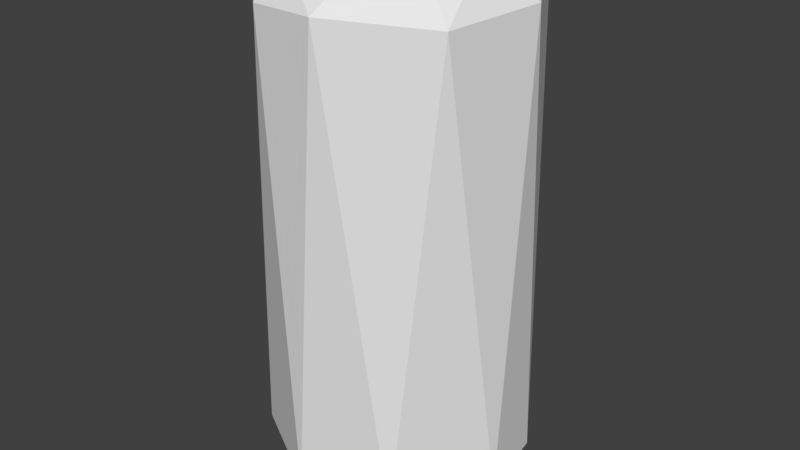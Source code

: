 # Source: SodaCan.blend  (saved by Blender 2.79.0; exported with 4.5.12 LTS)
import bpy
from mathutils import Matrix  # noqa: F401  (used for matrix-valued properties, if any)

bpy.ops.wm.read_factory_settings(use_empty=True)
scene = bpy.context.scene
scene.name = 'Scene'

# ---- collections
col_collection_1 = bpy.data.collections.new('Collection 1'); scene.collection.children.link(col_collection_1)

# ---- world
world_world = bpy.data.worlds.new('World'); scene.world = world_world
world_world.color = (0.05088, 0.05088, 0.05088)
world_world.use_sun_shadow = False
world_world.sun_shadow_jitter_overblur = 0.0
world_world.cycles.sampling_method = 'MANUAL'

# ---- meshes
me_cylinder = bpy.data.meshes.new('Cylinder')
me_cylinder.from_pydata([(0.0, 1.0, -1.75), (0.0, 1.0, 1.75), (0.1951, 0.9808, -1.75), (0.1951, 0.9808, 1.75), (0.3827, 0.9239, -1.75), (0.3827, 0.9239, 1.75), (0.5556, 0.8315, -1.75), (0.5556, 0.8315, 1.75), (0.7071, 0.7071, -1.75), (0.7071, 0.7071, 1.75), (0.8315, 0.5556, -1.75), (0.8315, 0.5556, 1.75), (0.9239, 0.3827, -1.75), (0.9239, 0.3827, 1.75), (0.9808, 0.1951, -1.75), (0.9808, 0.1951, 1.75), (1.0, 7.55e-08, -1.75), (1.0, 7.55e-08, 1.75), (0.9808, -0.1951, -1.75), (0.9808, -0.1951, 1.75), (0.9239, -0.3827, -1.75), (0.9239, -0.3827, 1.75), (0.8315, -0.5556, -1.75), (0.8315, -0.5556, 1.75), (0.7071, -0.7071, -1.75), (0.7071, -0.7071, 1.75), (0.5556, -0.8315, -1.75), (0.5556, -0.8315, 1.75), (0.3827, -0.9239, -1.75), (0.3827, -0.9239, 1.75), (0.1951, -0.9808, -1.75), (0.1951, -0.9808, 1.75), (-3.258e-07, -1.0, -1.75), (-3.258e-07, -1.0, 1.75), (-0.1951, -0.9808, -1.75), (-0.1951, -0.9808, 1.75), (-0.3827, -0.9239, -1.75), (-0.3827, -0.9239, 1.75), (-0.5556, -0.8315, -1.75), (-0.5556, -0.8315, 1.75), (-0.7071, -0.7071, -1.75), (-0.7071, -0.7071, 1.75), (-0.8315, -0.5556, -1.75), (-0.8315, -0.5556, 1.75), (-0.9239, -0.3827, -1.75), (-0.9239, -0.3827, 1.75), (-0.9808, -0.1951, -1.75), (-0.9808, -0.1951, 1.75), (-1.0, 9.656e-07, -1.75), (-1.0, 9.656e-07, 1.75), (-0.9808, 0.1951, -1.75), (-0.9808, 0.1951, 1.75), (-0.9239, 0.3827, -1.75), (-0.9239, 0.3827, 1.75), (-0.8315, 0.5556, -1.75), (-0.8315, 0.5556, 1.75), (-0.7071, 0.7071, -1.75), (-0.7071, 0.7071, 1.75), (-0.5556, 0.8315, -1.75), (-0.5556, 0.8315, 1.75), (-0.3827, 0.9239, -1.75), (-0.3827, 0.9239, 1.75), (-0.1951, 0.9808, -1.75), (-0.1951, 0.9808, 1.75), (1.036e-08, 0.8065, -1.981), (0.1573, 0.791, -1.981), (0.1573, 0.791, 1.981), (1.036e-08, 0.8065, 1.981), (0.3086, 0.7451, -1.981), (0.3086, 0.7451, 1.981), (0.4481, 0.6706, -1.981), (0.4481, 0.6706, 1.981), (0.5703, 0.5703, -1.981), (0.5703, 0.5703, 1.981), (0.6706, 0.4481, -1.981), (0.6706, 0.4481, 1.981), (0.7451, 0.3086, -1.981), (0.7451, 0.3086, 1.981), (0.791, 0.1573, -1.981), (0.791, 0.1573, 1.981), (0.8065, 1.225e-07, -1.981), (0.8065, 1.225e-07, 1.981), (0.791, -0.1573, -1.981), (0.791, -0.1573, 1.981), (0.7451, -0.3086, -1.981), (0.7451, -0.3086, 1.981), (0.6706, -0.4481, -1.981), (0.6706, -0.4481, 1.981), (0.5703, -0.5703, -1.981), (0.5703, -0.5703, 1.981), (0.4481, -0.6706, -1.981), (0.4481, -0.6706, 1.981), (0.3086, -0.7451, -1.981), (0.3086, -0.7451, 1.981), (0.1573, -0.791, -1.981), (0.1573, -0.791, 1.981), (-2.524e-07, -0.8065, -1.981), (-2.524e-07, -0.8065, 1.981), (-0.1573, -0.791, -1.981), (-0.1573, -0.791, 1.981), (-0.3086, -0.7451, -1.981), (-0.3086, -0.7451, 1.981), (-0.4481, -0.6706, -1.981), (-0.4481, -0.6706, 1.981), (-0.5703, -0.5703, -1.981), (-0.5703, -0.5703, 1.981), (-0.6706, -0.4481, -1.981), (-0.6706, -0.4481, 1.981), (-0.7451, -0.3086, -1.981), (-0.7451, -0.3086, 1.981), (-0.791, -0.1573, -1.981), (-0.791, -0.1573, 1.981), (-0.8065, 8.404e-07, -1.981), (-0.8065, 8.404e-07, 1.981), (-0.791, 0.1573, -1.981), (-0.791, 0.1573, 1.981), (-0.7451, 0.3086, -1.981), (-0.7451, 0.3086, 1.981), (-0.6706, 0.4481, -1.981), (-0.6706, 0.4481, 1.981), (-0.5703, 0.5703, -1.981), (-0.5703, 0.5703, 1.981), (-0.448, 0.6706, -1.981), (-0.448, 0.6706, 1.981), (-0.3086, 0.7451, -1.981), (-0.3086, 0.7451, 1.981), (-0.1573, 0.791, -1.981), (-0.1573, 0.791, 1.981), (0.9015, -0.1793, 1.866), (0.8492, -0.3518, 1.866), (-0.3518, -0.8492, 1.866), (-0.5107, -0.7643, 1.866), (-0.7643, 0.5107, 1.866), (-0.65, 0.65, 1.866), (0.1793, 0.9015, 1.866), (0.3518, 0.8492, 1.866), (0.7643, -0.5107, 1.866), (-0.65, -0.65, 1.866), (-0.5107, 0.7643, 1.866), (0.5107, 0.7643, 1.866), (0.65, -0.65, 1.866), (-0.7643, -0.5107, 1.866), (-0.3518, 0.8492, 1.866), (0.65, 0.65, 1.866), (0.5107, -0.7643, 1.866), (-0.8492, -0.3518, 1.866), (-0.1793, 0.9015, 1.866), (0.7643, 0.5107, 1.866), (0.3518, -0.8492, 1.866), (-0.9015, -0.1793, 1.866), (3.783e-09, 0.9192, 1.866), (0.8492, 0.3518, 1.866), (0.1793, -0.9015, 1.866), (-0.9192, 9.134e-07, 1.866), (0.9015, 0.1793, 1.866), (-2.957e-07, -0.9192, 1.866), (-0.9015, 0.1793, 1.866), (0.9192, 9.521e-08, 1.866), (-0.1793, -0.9015, 1.866), (-0.8492, 0.3518, 1.866), (-0.65, 0.65, -1.866), (-0.7643, 0.5107, -1.866), (0.3518, 0.8492, -1.866), (0.1793, 0.9015, -1.866), (0.7643, -0.5107, -1.866), (0.8492, -0.3518, -1.866), (-0.65, -0.65, -1.866), (-0.5107, -0.7643, -1.866), (-0.5107, 0.7643, -1.866), (0.5107, 0.7643, -1.866), (0.65, -0.65, -1.866), (-0.7643, -0.5107, -1.866), (-0.3518, 0.8492, -1.866), (0.65, 0.65, -1.866), (0.5107, -0.7643, -1.866), (-0.8492, -0.3518, -1.866), (-0.1793, 0.9015, -1.866), (0.7643, 0.5107, -1.866), (0.3518, -0.8492, -1.866), (-0.9015, -0.1793, -1.866), (3.783e-09, 0.9192, -1.866), (0.8492, 0.3518, -1.866), (0.1793, -0.9015, -1.866), (-0.9192, 9.134e-07, -1.866), (0.9015, 0.1793, -1.866), (-2.957e-07, -0.9192, -1.866), (-0.9015, 0.1793, -1.866), (0.9192, 9.521e-08, -1.866), (-0.1793, -0.9015, -1.866), (-0.8492, 0.3518, -1.866), (0.9015, -0.1793, -1.866), (-0.3518, -0.8492, -1.866), (1.036e-08, 0.8065, -2.043), (0.1573, 0.791, -2.043), (0.1573, 0.791, 2.032), (1.036e-08, 0.8065, 2.032), (0.3086, 0.7451, -2.043), (0.3086, 0.7451, 2.032), (0.4481, 0.6706, -2.043), (0.4481, 0.6706, 2.032), (0.5703, 0.5703, -2.043), (0.5703, 0.5703, 2.032), (0.6706, 0.4481, -2.043), (0.6706, 0.4481, 2.032), (0.7451, 0.3086, -2.043), (0.7451, 0.3086, 2.032), (0.791, 0.1573, -2.043), (0.791, 0.1573, 2.032), (0.8065, 1.225e-07, -2.043), (0.8065, 1.225e-07, 2.032), (0.791, -0.1573, -2.043), (0.791, -0.1573, 2.032), (0.7451, -0.3086, -2.043), (0.7451, -0.3086, 2.032), (0.6706, -0.4481, -2.043), (0.6706, -0.4481, 2.032), (0.5703, -0.5703, -2.043), (0.5703, -0.5703, 2.032), (0.4481, -0.6706, -2.043), (0.4481, -0.6706, 2.032), (0.3086, -0.7451, -2.043), (0.3086, -0.7451, 2.032), (0.1573, -0.791, -2.043), (0.1573, -0.791, 2.032), (-2.524e-07, -0.8065, -2.043), (-2.524e-07, -0.8065, 2.032), (-0.1573, -0.791, -2.043), (-0.1573, -0.791, 2.032), (-0.3086, -0.7451, -2.043), (-0.3086, -0.7451, 2.032), (-0.4481, -0.6706, -2.043), (-0.4481, -0.6706, 2.032), (-0.5703, -0.5703, -2.043), (-0.5703, -0.5703, 2.032), (-0.6706, -0.4481, -2.043), (-0.6706, -0.4481, 2.032), (-0.7451, -0.3086, -2.043), (-0.7451, -0.3086, 2.032), (-0.791, -0.1573, -2.043), (-0.791, -0.1573, 2.032), (-0.8065, 8.404e-07, -2.043), (-0.8065, 8.404e-07, 2.032), (-0.791, 0.1573, -2.043), (-0.791, 0.1573, 2.032), (-0.7451, 0.3086, -2.043), (-0.7451, 0.3086, 2.032), (-0.6706, 0.4481, -2.043), (-0.6706, 0.4481, 2.032), (-0.5703, 0.5703, -2.043), (-0.5703, 0.5703, 2.032), (-0.448, 0.6706, -2.043), (-0.448, 0.6706, 2.032), (-0.3086, 0.7451, -2.043), (-0.3086, 0.7451, 2.032), (-0.1573, 0.791, -2.043), (-0.1573, 0.791, 2.032), (1.162e-08, 0.7661, -2.043), (0.1495, 0.7514, -2.043), (0.1495, 0.7514, 2.032), (1.162e-08, 0.7661, 2.032), (0.2932, 0.7078, -2.043), (0.2932, 0.7078, 2.032), (0.4256, 0.637, -2.043), (0.4256, 0.637, 2.032), (0.5417, 0.5417, -2.043), (0.5417, 0.5417, 2.032), (0.637, 0.4256, -2.043), (0.637, 0.4256, 2.032), (0.7078, 0.2932, -2.043), (0.7078, 0.2932, 2.032), (0.7514, 0.1495, -2.043), (0.7514, 0.1495, 2.032), (0.7661, 1.313e-07, -2.043), (0.7661, 1.313e-07, 2.032), (0.7514, -0.1495, -2.043), (0.7514, -0.1495, 2.032), (0.7078, -0.2932, -2.043), (0.7078, -0.2932, 2.032), (0.637, -0.4256, -2.043), (0.637, -0.4256, 2.032), (0.5417, -0.5417, -2.043), (0.5417, -0.5417, 2.032), (0.4256, -0.637, -2.043), (0.4256, -0.637, 2.032), (0.2932, -0.7078, -2.043), (0.2932, -0.7078, 2.032), (0.1495, -0.7514, -2.043), (0.1495, -0.7514, 2.032), (-2.38e-07, -0.7661, -2.043), (-2.38e-07, -0.7661, 2.032), (-0.1495, -0.7514, -2.043), (-0.1495, -0.7514, 2.032), (-0.2932, -0.7078, -2.043), (-0.2932, -0.7078, 2.032), (-0.4256, -0.637, -2.043), (-0.4256, -0.637, 2.032), (-0.5417, -0.5417, -2.043), (-0.5417, -0.5417, 2.032), (-0.637, -0.4256, -2.043), (-0.637, -0.4256, 2.032), (-0.7078, -0.2932, -2.043), (-0.7078, -0.2932, 2.032), (-0.7514, -0.1495, -2.043), (-0.7514, -0.1495, 2.032), (-0.7661, 8.133e-07, -2.043), (-0.7661, 8.133e-07, 2.032), (-0.7514, 0.1495, -2.043), (-0.7514, 0.1495, 2.032), (-0.7078, 0.2932, -2.043), (-0.7078, 0.2932, 2.032), (-0.637, 0.4256, -2.043), (-0.637, 0.4256, 2.032), (-0.5417, 0.5417, -2.043), (-0.5417, 0.5417, 2.032), (-0.4256, 0.637, -2.043), (-0.4256, 0.637, 2.032), (-0.2932, 0.7078, -2.043), (-0.2932, 0.7078, 2.032), (-0.1495, 0.7514, -2.043), (-0.1495, 0.7514, 2.032), (1.162e-08, 0.7661, -1.978), (0.1495, 0.7514, -1.978), (0.1495, 0.7514, 1.978), (1.162e-08, 0.7661, 1.978), (0.2932, 0.7078, -1.978), (0.2932, 0.7078, 1.978), (0.4256, 0.637, -1.978), (0.4256, 0.637, 1.978), (0.5417, 0.5417, -1.978), (0.5417, 0.5417, 1.978), (0.637, 0.4256, -1.978), (0.637, 0.4256, 1.978), (0.7078, 0.2932, -1.978), (0.7078, 0.2932, 1.978), (0.7514, 0.1495, -1.978), (0.7514, 0.1495, 1.978), (0.7661, 1.313e-07, -1.978), (0.7661, 1.313e-07, 1.978), (0.7514, -0.1495, -1.978), (0.7514, -0.1495, 1.978), (0.7078, -0.2932, -1.978), (0.7078, -0.2932, 1.978), (0.637, -0.4256, -1.978), (0.637, -0.4256, 1.978), (0.5417, -0.5417, -1.978), (0.5417, -0.5417, 1.978), (0.4256, -0.637, -1.978), (0.4256, -0.637, 1.978), (0.2932, -0.7078, -1.978), (0.2932, -0.7078, 1.978), (0.1495, -0.7514, -1.978), (0.1495, -0.7514, 1.978), (-2.38e-07, -0.7661, -1.978), (-2.38e-07, -0.7661, 1.978), (-0.1495, -0.7514, -1.978), (-0.1495, -0.7514, 1.978), (-0.2932, -0.7078, -1.978), (-0.2932, -0.7078, 1.978), (-0.4256, -0.637, -1.978), (-0.4256, -0.637, 1.978), (-0.5417, -0.5417, -1.978), (-0.5417, -0.5417, 1.978), (-0.637, -0.4256, -1.978), (-0.637, -0.4256, 1.978), (-0.7078, -0.2932, -1.978), (-0.7078, -0.2932, 1.978), (-0.7514, -0.1495, -1.978), (-0.7514, -0.1495, 1.978), (-0.7661, 8.133e-07, -1.978), (-0.7661, 8.133e-07, 1.978), (-0.7514, 0.1495, -1.978), (-0.7514, 0.1495, 1.978), (-0.7078, 0.2932, -1.978), (-0.7078, 0.2932, 1.978), (-0.637, 0.4256, -1.978), (-0.637, 0.4256, 1.978), (-0.5417, 0.5417, -1.978), (-0.5417, 0.5417, 1.978), (-0.4256, 0.637, -1.978), (-0.4256, 0.637, 1.978), (-0.2932, 0.7078, -1.978), (-0.2932, 0.7078, 1.978), (-0.1495, 0.7514, -1.978), (-0.1495, 0.7514, 1.978), (-0.2133, 0.3498, 1.978), (-0.2829, 0.3566, 1.978), (-0.1464, 0.3295, 1.978), (-0.08478, 0.2965, 1.978), (-0.03073, 0.2522, 1.978), (0.01362, 0.1981, 1.978), (0.04658, 0.1365, 1.978), (0.06688, 0.06958, 1.978), (0.07373, 2.224e-07, 1.978), (0.06688, -0.06958, 1.978), (0.04658, -0.1365, 1.978), (0.01362, -0.1981, 1.978), (-0.03073, -0.2522, 1.978), (-0.08478, -0.2965, 1.978), (-0.1464, -0.3295, 1.978), (-0.2133, -0.3498, 1.978), (-0.2829, -0.3566, 1.978), (-0.3525, -0.3498, 1.978), (-0.4194, -0.3295, 1.978), (-0.4811, -0.2965, 1.978), (-0.5351, -0.2522, 1.978), (-0.5795, -0.1981, 1.978), (-0.6124, -0.1365, 1.978), (-0.6327, -0.06958, 1.978), (-0.6396, 5.399e-07, 1.978), (-0.6327, 0.06958, 1.978), (-0.6124, 0.1365, 1.978), (-0.5795, 0.1981, 1.978), (-0.5351, 0.2522, 1.978), (-0.4811, 0.2965, 1.978), (-0.4194, 0.3295, 1.978), (-0.3525, 0.3498, 1.978), (-0.2133, 0.3498, 1.938), (-0.2829, 0.3566, 1.938), (-0.1464, 0.3295, 1.938), (-0.08478, 0.2965, 1.938), (-0.03073, 0.2522, 1.938), (0.01362, 0.1981, 1.938), (0.04658, 0.1365, 1.938), (0.06688, 0.06958, 1.938), (0.07373, 2.224e-07, 1.938), (0.06688, -0.06958, 1.938), (0.04658, -0.1365, 1.938), (0.01362, -0.1981, 1.938), (-0.03073, -0.2522, 1.938), (-0.08478, -0.2965, 1.938), (-0.1464, -0.3295, 1.938), (-0.2133, -0.3498, 1.938), (-0.2829, -0.3566, 1.938), (-0.3525, -0.3498, 1.938), (-0.4194, -0.3295, 1.938), (-0.4811, -0.2965, 1.938), (-0.5351, -0.2522, 1.938), (-0.5795, -0.1981, 1.938), (-0.6124, -0.1365, 1.938), (-0.6327, -0.06958, 1.938), (-0.6396, 5.399e-07, 1.938), (-0.6327, 0.06958, 1.938), (-0.6124, 0.1365, 1.938), (-0.5795, 0.1981, 1.938), (-0.5351, 0.2522, 1.938), (-0.4811, 0.2965, 1.938), (-0.4194, 0.3295, 1.938), (-0.3525, 0.3498, 1.938), (0.3583, 0.2099, 2.03), (0.2887, 0.214, 2.03), (0.4252, 0.1977, 2.03), (0.4868, 0.1779, 2.03), (0.5409, 0.1513, 2.03), (0.5852, 0.1189, 2.03), (0.6182, 0.08189, 2.03), (0.6385, 0.04175, 2.03), (0.6453, 2.549e-07, 2.03), (0.6385, -0.04175, 2.03), (0.6182, -0.08189, 2.03), (0.5852, -0.1189, 2.03), (0.5409, -0.1513, 2.03), (0.4868, -0.1779, 2.03), (0.4252, -0.1977, 2.03), (0.3583, -0.2099, 2.03), (0.2887, -0.214, 2.03), (0.2191, -0.2099, 2.03), (0.1522, -0.1977, 2.03), (0.09055, -0.1779, 2.03), (0.03651, -0.1513, 2.03), (-0.007847, -0.1189, 2.03), (-0.0408, -0.08189, 2.03), (-0.0611, -0.04175, 2.03), (-0.06795, 4.454e-07, 2.03), (-0.0611, 0.04175, 2.03), (-0.0408, 0.08189, 2.03), (-0.007847, 0.1189, 2.03), (0.03651, 0.1513, 2.03), (0.09055, 0.1779, 2.03), (0.1522, 0.1977, 2.03), (0.2191, 0.2099, 2.03), (0.3583, 0.2099, 1.975), (0.2887, 0.214, 1.975), (0.4252, 0.1977, 1.975), (0.4868, 0.1779, 1.975), (0.5409, 0.1513, 1.975), (0.5852, 0.1189, 1.975), (0.6182, 0.08189, 1.975), (0.6385, 0.04175, 1.975), (0.6453, 2.549e-07, 1.975), (0.6385, -0.04175, 1.975), (0.6182, -0.08189, 1.975), (0.5852, -0.1189, 1.975), (0.5409, -0.1513, 1.975), (0.4868, -0.1779, 1.975), (0.4252, -0.1977, 1.975), (0.3583, -0.2099, 1.975), (0.2887, -0.214, 1.975), (0.2191, -0.2099, 1.975), (0.1522, -0.1977, 1.975), (0.09055, -0.1779, 1.975), (0.03651, -0.1513, 1.975), (-0.007847, -0.1189, 1.975), (-0.0408, -0.08189, 1.975), (-0.0611, -0.04175, 1.975), (-0.06795, 4.454e-07, 1.975), (-0.0611, 0.04175, 1.975), (-0.0408, 0.08189, 1.975), (-0.007847, 0.1189, 1.975), (0.03651, 0.1513, 1.975), (0.09055, 0.1779, 1.975), (0.1522, 0.1977, 1.975), (0.2191, 0.2099, 1.975)], [], [(0, 1, 3, 2), (2, 3, 5, 4), (4, 5, 7, 6), (6, 7, 9, 8), (8, 9, 11, 10), (10, 11, 13, 12), (12, 13, 15, 14), (14, 15, 17, 16), (16, 17, 19, 18), (18, 19, 21, 20), (20, 21, 23, 22), (22, 23, 25, 24), (24, 25, 27, 26), (26, 27, 29, 28), (28, 29, 31, 30), (30, 31, 33, 32), (32, 33, 35, 34), (34, 35, 37, 36), (36, 37, 39, 38), (38, 39, 41, 40), (40, 41, 43, 42), (42, 43, 45, 44), (44, 45, 47, 46), (46, 47, 49, 48), (48, 49, 51, 50), (50, 51, 53, 52), (52, 53, 55, 54), (54, 55, 57, 56), (56, 57, 59, 58), (58, 59, 61, 60), (161, 160, 120, 118), (60, 61, 63, 62), (62, 63, 1, 0), (129, 128, 83, 85), (76, 78, 206, 204), (102, 104, 232, 230), (131, 130, 101, 103), (163, 162, 68, 65), (133, 132, 119, 121), (165, 164, 86, 84), (135, 134, 66, 69), (167, 166, 104, 102), (136, 129, 85, 87), (160, 168, 122, 120), (137, 131, 103, 105), (162, 169, 70, 68), (138, 133, 121, 123), (164, 170, 88, 86), (139, 135, 69, 71), (166, 171, 106, 104), (140, 136, 87, 89), (168, 172, 124, 122), (141, 137, 105, 107), (169, 173, 72, 70), (142, 138, 123, 125), (170, 174, 90, 88), (143, 139, 71, 73), (171, 175, 108, 106), (144, 140, 89, 91), (172, 176, 126, 124), (145, 141, 107, 109), (173, 177, 74, 72), (146, 142, 125, 127), (174, 178, 92, 90), (147, 143, 73, 75), (175, 179, 110, 108), (148, 144, 91, 93), (176, 180, 64, 126), (149, 145, 109, 111), (177, 181, 76, 74), (150, 146, 127, 67), (178, 182, 94, 92), (151, 147, 75, 77), (179, 183, 112, 110), (152, 148, 93, 95), (153, 149, 111, 113), (181, 184, 78, 76), (182, 185, 96, 94), (154, 151, 77, 79), (183, 186, 114, 112), (155, 152, 95, 97), (156, 153, 113, 115), (184, 187, 80, 78), (185, 188, 98, 96), (157, 154, 79, 81), (186, 189, 116, 114), (158, 155, 97, 99), (159, 156, 115, 117), (187, 190, 82, 80), (188, 191, 100, 98), (128, 157, 81, 83), (180, 163, 65, 64), (189, 161, 118, 116), (130, 158, 99, 101), (134, 150, 67, 66), (132, 159, 117, 119), (190, 165, 84, 82), (191, 167, 102, 100), (55, 53, 159, 132), (3, 1, 150, 134), (37, 35, 158, 130), (19, 17, 157, 128), (53, 51, 156, 159), (35, 33, 155, 158), (17, 15, 154, 157), (51, 49, 153, 156), (33, 31, 152, 155), (15, 13, 151, 154), (49, 47, 149, 153), (31, 29, 148, 152), (13, 11, 147, 151), (1, 63, 146, 150), (47, 45, 145, 149), (29, 27, 144, 148), (11, 9, 143, 147), (63, 61, 142, 146), (45, 43, 141, 145), (27, 25, 140, 144), (9, 7, 139, 143), (61, 59, 138, 142), (43, 41, 137, 141), (25, 23, 136, 140), (7, 5, 135, 139), (59, 57, 133, 138), (41, 39, 131, 137), (23, 21, 129, 136), (5, 3, 134, 135), (57, 55, 132, 133), (39, 37, 130, 131), (21, 19, 128, 129), (36, 38, 167, 191), (18, 20, 165, 190), (52, 54, 161, 189), (0, 2, 163, 180), (34, 36, 191, 188), (16, 18, 190, 187), (50, 52, 189, 186), (32, 34, 188, 185), (14, 16, 187, 184), (48, 50, 186, 183), (30, 32, 185, 182), (12, 14, 184, 181), (46, 48, 183, 179), (28, 30, 182, 178), (10, 12, 181, 177), (62, 0, 180, 176), (44, 46, 179, 175), (26, 28, 178, 174), (8, 10, 177, 173), (60, 62, 176, 172), (42, 44, 175, 171), (24, 26, 174, 170), (6, 8, 173, 169), (58, 60, 172, 168), (40, 42, 171, 166), (22, 24, 170, 164), (4, 6, 169, 162), (56, 58, 168, 160), (38, 40, 166, 167), (20, 22, 164, 165), (2, 4, 162, 163), (54, 56, 160, 161), (210, 212, 276, 274), (236, 238, 302, 300), (105, 103, 231, 233), (79, 77, 205, 207), (104, 106, 234, 232), (78, 80, 208, 206), (107, 105, 233, 235), (81, 79, 207, 209), (106, 108, 236, 234), (80, 82, 210, 208), (109, 107, 235, 237), (83, 81, 209, 211), (108, 110, 238, 236), (82, 84, 212, 210), (111, 109, 237, 239), (85, 83, 211, 213), (110, 112, 240, 238), (84, 86, 214, 212), (113, 111, 239, 241), (87, 85, 213, 215), (112, 114, 242, 240), (86, 88, 216, 214), (115, 113, 241, 243), (89, 87, 215, 217), (114, 116, 244, 242), (88, 90, 218, 216), (117, 115, 243, 245), (91, 89, 217, 219), (116, 118, 246, 244), (90, 92, 220, 218), (64, 65, 193, 192), (119, 117, 245, 247), (93, 91, 219, 221), (66, 67, 195, 194), (118, 120, 248, 246), (92, 94, 222, 220), (65, 68, 196, 193), (121, 119, 247, 249), (95, 93, 221, 223), (69, 66, 194, 197), (120, 122, 250, 248), (94, 96, 224, 222), (68, 70, 198, 196), (123, 121, 249, 251), (97, 95, 223, 225), (71, 69, 197, 199), (122, 124, 252, 250), (96, 98, 226, 224), (70, 72, 200, 198), (125, 123, 251, 253), (99, 97, 225, 227), (73, 71, 199, 201), (124, 126, 254, 252), (98, 100, 228, 226), (72, 74, 202, 200), (127, 125, 253, 255), (101, 99, 227, 229), (75, 73, 201, 203), (126, 64, 192, 254), (100, 102, 230, 228), (74, 76, 204, 202), (67, 127, 255, 195), (103, 101, 229, 231), (77, 75, 203, 205), (279, 277, 341, 343), (305, 303, 367, 369), (239, 237, 301, 303), (213, 211, 275, 277), (238, 240, 304, 302), (212, 214, 278, 276), (241, 239, 303, 305), (215, 213, 277, 279), (240, 242, 306, 304), (214, 216, 280, 278), (243, 241, 305, 307), (217, 215, 279, 281), (242, 244, 308, 306), (216, 218, 282, 280), (245, 243, 307, 309), (219, 217, 281, 283), (244, 246, 310, 308), (218, 220, 284, 282), (192, 193, 257, 256), (247, 245, 309, 311), (221, 219, 283, 285), (194, 195, 259, 258), (246, 248, 312, 310), (220, 222, 286, 284), (193, 196, 260, 257), (249, 247, 311, 313), (223, 221, 285, 287), (197, 194, 258, 261), (248, 250, 314, 312), (222, 224, 288, 286), (196, 198, 262, 260), (251, 249, 313, 315), (225, 223, 287, 289), (199, 197, 261, 263), (250, 252, 316, 314), (224, 226, 290, 288), (198, 200, 264, 262), (253, 251, 315, 317), (227, 225, 289, 291), (201, 199, 263, 265), (252, 254, 318, 316), (226, 228, 292, 290), (200, 202, 266, 264), (255, 253, 317, 319), (229, 227, 291, 293), (203, 201, 265, 267), (254, 192, 256, 318), (228, 230, 294, 292), (202, 204, 268, 266), (195, 255, 319, 259), (231, 229, 293, 295), (205, 203, 267, 269), (230, 232, 296, 294), (204, 206, 270, 268), (233, 231, 295, 297), (207, 205, 269, 271), (232, 234, 298, 296), (206, 208, 272, 270), (235, 233, 297, 299), (209, 207, 271, 273), (234, 236, 300, 298), (208, 210, 274, 272), (237, 235, 299, 301), (211, 209, 273, 275), (361, 359, 403, 404), (320, 321, 324, 326, 328, 330, 332, 334, 336, 338, 340, 342, 344, 346, 348, 350, 352, 354, 356, 358, 360, 362, 364, 366, 368, 370, 372, 374, 376, 378, 380, 382), (304, 306, 370, 368), (278, 280, 344, 342), (307, 305, 369, 371), (281, 279, 343, 345), (306, 308, 372, 370), (280, 282, 346, 344), (309, 307, 371, 373), (283, 281, 345, 347), (308, 310, 374, 372), (282, 284, 348, 346), (256, 257, 321, 320), (311, 309, 373, 375), (285, 283, 347, 349), (258, 259, 323, 322), (310, 312, 376, 374), (284, 286, 350, 348), (257, 260, 324, 321), (313, 311, 375, 377), (287, 285, 349, 351), (261, 258, 322, 325), (312, 314, 378, 376), (286, 288, 352, 350), (260, 262, 326, 324), (315, 313, 377, 379), (289, 287, 351, 353), (263, 261, 325, 327), (314, 316, 380, 378), (288, 290, 354, 352), (262, 264, 328, 326), (317, 315, 379, 381), (291, 289, 353, 355), (265, 263, 327, 329), (316, 318, 382, 380), (290, 292, 356, 354), (264, 266, 330, 328), (319, 317, 381, 383), (293, 291, 355, 357), (267, 265, 329, 331), (318, 256, 320, 382), (292, 294, 358, 356), (266, 268, 332, 330), (259, 319, 383, 323), (295, 293, 357, 359), (269, 267, 331, 333), (294, 296, 360, 358), (268, 270, 334, 332), (297, 295, 359, 361), (271, 269, 333, 335), (296, 298, 362, 360), (270, 272, 336, 334), (299, 297, 361, 363), (273, 271, 335, 337), (298, 300, 364, 362), (272, 274, 338, 336), (301, 299, 363, 365), (275, 273, 337, 339), (300, 302, 366, 364), (274, 276, 340, 338), (303, 301, 365, 367), (277, 275, 339, 341), (302, 304, 368, 366), (276, 278, 342, 340), (390, 389, 421, 422), (375, 373, 410, 411), (335, 333, 390, 391), (349, 347, 397, 398), (363, 361, 404, 405), (322, 323, 385, 384), (377, 375, 411, 412), (337, 335, 391, 392), (351, 349, 398, 399), (365, 363, 405, 406), (325, 322, 384, 386), (379, 377, 412, 413), (339, 337, 392, 393), (353, 351, 399, 400), (367, 365, 406, 407), (327, 325, 386, 387), (381, 379, 413, 414), (341, 339, 393, 394), (355, 353, 400, 401), (369, 367, 407, 408), (329, 327, 387, 388), (383, 381, 414, 415), (343, 341, 394, 395), (357, 355, 401, 402), (371, 369, 408, 409), (331, 329, 388, 389), (323, 383, 415, 385), (345, 343, 395, 396), (359, 357, 402, 403), (373, 371, 409, 410), (333, 331, 389, 390), (347, 345, 396, 397), (416, 417, 447, 446, 445, 444, 443, 442, 441, 440, 439, 438, 437, 436, 435, 434, 433, 432, 431, 430, 429, 428, 427, 426, 425, 424, 423, 422, 421, 420, 419, 418), (404, 403, 435, 436), (391, 390, 422, 423), (405, 404, 436, 437), (392, 391, 423, 424), (406, 405, 437, 438), (393, 392, 424, 425), (407, 406, 438, 439), (394, 393, 425, 426), (408, 407, 439, 440), (395, 394, 426, 427), (409, 408, 440, 441), (396, 395, 427, 428), (410, 409, 441, 442), (397, 396, 428, 429), (411, 410, 442, 443), (398, 397, 429, 430), (384, 385, 417, 416), (412, 411, 443, 444), (399, 398, 430, 431), (386, 384, 416, 418), (413, 412, 444, 445), (400, 399, 431, 432), (387, 386, 418, 419), (414, 413, 445, 446), (401, 400, 432, 433), (388, 387, 419, 420), (415, 414, 446, 447), (402, 401, 433, 434), (389, 388, 420, 421), (385, 415, 447, 417), (403, 402, 434, 435), (448, 449, 479, 478, 477, 476, 475, 474, 473, 472, 471, 470, 469, 468, 467, 466, 465, 464, 463, 462, 461, 460, 459, 458, 457, 456, 455, 454, 453, 452, 451, 450), (460, 492, 491, 459), (474, 506, 505, 473), (461, 493, 492, 460), (475, 507, 506, 474), (462, 494, 493, 461), (448, 480, 481, 449), (476, 508, 507, 475), (463, 495, 494, 462), (450, 482, 480, 448), (477, 509, 508, 476), (464, 496, 495, 463), (451, 483, 482, 450), (478, 510, 509, 477), (465, 497, 496, 464), (452, 484, 483, 451), (479, 511, 510, 478), (466, 498, 497, 465), (453, 485, 484, 452), (449, 481, 511, 479), (467, 499, 498, 466), (454, 486, 485, 453), (468, 500, 499, 467), (455, 487, 486, 454), (469, 501, 500, 468), (456, 488, 487, 455), (470, 502, 501, 469), (457, 489, 488, 456), (471, 503, 502, 470), (458, 490, 489, 457), (472, 504, 503, 471), (459, 491, 490, 458), (473, 505, 504, 472)])
_uv = me_cylinder.uv_layers.new(name='UVMap')
_uv.uv.foreach_set('vector', [0.03853, 0.5776, 0.03853, 0.6127, 0.03655, 0.6127, 0.03655, 0.5776, 0.03655, 0.5776, 0.03655, 0.6127, 0.03467, 0.6127, 0.03467, 0.5776, 0.03467, 0.5776, 0.03467, 0.6127, 0.03299, 0.6127, 0.03299, 0.5776, 0.03299, 0.5776, 0.03299, 0.6127, 0.03155, 0.6127, 0.03155, 0.5776, 0.05744, 0.5776, 0.05744, 0.6127, 0.05578, 0.6127, 0.05578, 0.5776, 0.05578, 0.5776, 0.05578, 0.6127, 0.05392, 0.6127, 0.05392, 0.5776, 0.05392, 0.5776, 0.05392, 0.6127, 0.05194, 0.6127, 0.05194, 0.5776, 0.05194, 0.5776, 0.05194, 0.6127, 0.04992, 0.6127, 0.04992, 0.5776, 0.04992, 0.5776, 0.04992, 0.6127, 0.04794, 0.6127, 0.04794, 0.5776, 0.04794, 0.5776, 0.04794, 0.6127, 0.04606, 0.6127, 0.04606, 0.5776, 0.05744, 0.6127, 0.05744, 0.5776, 0.05914, 0.5776, 0.05914, 0.6127, 0.05914, 0.6127, 0.05914, 0.5776, 0.06058, 0.5776, 0.06058, 0.6127, 0.03155, 0.5776, 0.03155, 0.6127, 0.03011, 0.6127, 0.03011, 0.5776, 0.03011, 0.5776, 0.03011, 0.6127, 0.02842, 0.6127, 0.02842, 0.5776, 0.02842, 0.5776, 0.02842, 0.6127, 0.02655, 0.6127, 0.02655, 0.5776, 0.02655, 0.5776, 0.02655, 0.6127, 0.02457, 0.6127, 0.02457, 0.5776, 0.02457, 0.5776, 0.02457, 0.6127, 0.02255, 0.6127, 0.02255, 0.5776, 0.02255, 0.5776, 0.02255, 0.6127, 0.02057, 0.6127, 0.02057, 0.5776, 0.02057, 0.5776, 0.02057, 0.6127, 0.01871, 0.6127, 0.01871, 0.5776, 0.01871, 0.5776, 0.01871, 0.6127, 0.01704, 0.6127, 0.01704, 0.5776, 0.002518, 0.6127, 0.002518, 0.5776, 0.004185, 0.5776, 0.004185, 0.6127, 0.004185, 0.6127, 0.004185, 0.5776, 0.006042, 0.5776, 0.006042, 0.6127, 0.006042, 0.6127, 0.006042, 0.5776, 0.008019, 0.5776, 0.008019, 0.6127, 0.008019, 0.6127, 0.008019, 0.5776, 0.01004, 0.5776, 0.01004, 0.6127, 0.01004, 0.6127, 0.01004, 0.5776, 0.01202, 0.5776, 0.01202, 0.6127, 0.01202, 0.6127, 0.01202, 0.5776, 0.0139, 0.5776, 0.0139, 0.6127, 0.0139, 0.6127, 0.0139, 0.5776, 0.01559, 0.5776, 0.01559, 0.6127, 0.01559, 0.6127, 0.01559, 0.5776, 0.01704, 0.5776, 0.01704, 0.6127, 0.04606, 0.5776, 0.04606, 0.6127, 0.04439, 0.6127, 0.04439, 0.5776, 0.04439, 0.5776, 0.04439, 0.6127, 0.04253, 0.6127, 0.04253, 0.5776, 0.005679, 0.6773, 0.005679, 0.6757, 0.006657, 0.6758, 0.006657, 0.6772, 0.04253, 0.5776, 0.04253, 0.6127, 0.04055, 0.6127, 0.04055, 0.5776, 0.04055, 0.5776, 0.04055, 0.6127, 0.03853, 0.6127, 0.03853, 0.5776, 0.05228, 0.6735, 0.05302, 0.6721, 0.05384, 0.6727, 0.05319, 0.6739, 0.05359, 0.6329, 0.05359, 0.6342, 0.05304, 0.6342, 0.05304, 0.6329, 0.05762, 0.6317, 0.05762, 0.6306, 0.05816, 0.6306, 0.05816, 0.6317, 0.01268, 0.6743, 0.01313, 0.6728, 0.01404, 0.6732, 0.01364, 0.6745, 0.008321, 0.6728, 0.008922, 0.6742, 0.007982, 0.6745, 0.007454, 0.6733, 0.003904, 0.6773, 0.003904, 0.6757, 0.004882, 0.6758, 0.004882, 0.6772, 0.05445, 0.6795, 0.05399, 0.678, 0.05496, 0.6778, 0.05536, 0.6791, 0.009536, 0.6742, 0.01014, 0.6728, 0.011, 0.6733, 0.01048, 0.6745, 0.01116, 0.6773, 0.011, 0.6758, 0.01199, 0.6758, 0.01212, 0.6771, 0.05183, 0.675, 0.05228, 0.6735, 0.05319, 0.6739, 0.05279, 0.6751, 0.005679, 0.6757, 0.005985, 0.6742, 0.006926, 0.6745, 0.006657, 0.6758, 0.01252, 0.6758, 0.01268, 0.6743, 0.01364, 0.6745, 0.01351, 0.6758, 0.008922, 0.6742, 0.009229, 0.6757, 0.008251, 0.6758, 0.007982, 0.6745, 0.00421, 0.6788, 0.003904, 0.6773, 0.004882, 0.6772, 0.005151, 0.6785, 0.05399, 0.678, 0.05384, 0.6765, 0.05482, 0.6765, 0.05496, 0.6778, 0.009229, 0.6757, 0.009536, 0.6742, 0.01048, 0.6745, 0.01021, 0.6758, 0.011, 0.6758, 0.01116, 0.6743, 0.01212, 0.6745, 0.01199, 0.6758, 0.05167, 0.6765, 0.05183, 0.675, 0.05279, 0.6751, 0.05265, 0.6765, 0.005985, 0.6742, 0.006587, 0.6728, 0.007454, 0.6733, 0.006926, 0.6745, 0.01268, 0.6773, 0.01252, 0.6758, 0.01351, 0.6758, 0.01364, 0.6771, 0.009229, 0.6757, 0.009229, 0.6773, 0.008251, 0.6772, 0.008251, 0.6758, 0.004812, 0.6802, 0.00421, 0.6788, 0.005151, 0.6785, 0.005679, 0.6797, 0.05384, 0.6765, 0.05399, 0.675, 0.05496, 0.6751, 0.05482, 0.6765, 0.009229, 0.6773, 0.009229, 0.6757, 0.01021, 0.6758, 0.01021, 0.6772, 0.01116, 0.6743, 0.01161, 0.6728, 0.01252, 0.6732, 0.01212, 0.6745, 0.05183, 0.678, 0.05167, 0.6765, 0.05265, 0.6765, 0.05279, 0.6778, 0.05662, 0.6503, 0.05662, 0.6488, 0.05762, 0.6487, 0.05762, 0.65, 0.01313, 0.6788, 0.01268, 0.6773, 0.01364, 0.6771, 0.01404, 0.6784, 0.009229, 0.6773, 0.008922, 0.6788, 0.007982, 0.6785, 0.008251, 0.6772, 0.04693, 0.6795, 0.04693, 0.681, 0.04593, 0.6807, 0.04593, 0.6794, 0.05399, 0.675, 0.05445, 0.6735, 0.05536, 0.6739, 0.05496, 0.6751, 0.009536, 0.6788, 0.009229, 0.6773, 0.01021, 0.6772, 0.01048, 0.6785, 0.05459, 0.6446, 0.05459, 0.6461, 0.05359, 0.6462, 0.05359, 0.6449, 0.05228, 0.6795, 0.05183, 0.678, 0.05279, 0.6778, 0.05319, 0.6791, 0.05662, 0.6488, 0.05662, 0.6473, 0.05762, 0.6474, 0.05762, 0.6487, 0.03954, 0.6795, 0.03954, 0.681, 0.03854, 0.6807, 0.03854, 0.6794, 0.008922, 0.6788, 0.008321, 0.6802, 0.007454, 0.6797, 0.007982, 0.6785, 0.04693, 0.678, 0.04693, 0.6795, 0.04593, 0.6794, 0.04593, 0.678, 0.05445, 0.6735, 0.05519, 0.6721, 0.05601, 0.6727, 0.05536, 0.6739, 0.01014, 0.6802, 0.009536, 0.6788, 0.01048, 0.6785, 0.011, 0.6797, 0.05459, 0.6461, 0.05459, 0.6476, 0.05359, 0.6475, 0.05359, 0.6462, 0.05302, 0.6808, 0.05228, 0.6795, 0.05319, 0.6791, 0.05384, 0.6803, 0.03954, 0.678, 0.03954, 0.6795, 0.03854, 0.6794, 0.03854, 0.6781, 0.05459, 0.6326, 0.05459, 0.6341, 0.05359, 0.6342, 0.05359, 0.6329, 0.05662, 0.6371, 0.05662, 0.6356, 0.05762, 0.6356, 0.05762, 0.6369, 0.04157, 0.6768, 0.04157, 0.6753, 0.04257, 0.6755, 0.04257, 0.6769, 0.05459, 0.6476, 0.05459, 0.6491, 0.05359, 0.6488, 0.05359, 0.6475, 0.04447, 0.6783, 0.04447, 0.6798, 0.04347, 0.6795, 0.04347, 0.6782, 0.03954, 0.6765, 0.03954, 0.678, 0.03854, 0.6781, 0.03854, 0.6767, 0.05459, 0.6341, 0.05459, 0.6356, 0.05359, 0.6356, 0.05359, 0.6342, 0.05662, 0.6356, 0.05662, 0.6341, 0.05762, 0.6342, 0.05762, 0.6356, 0.04157, 0.6783, 0.04157, 0.6768, 0.04257, 0.6769, 0.04257, 0.6782, 0.006587, 0.6802, 0.005985, 0.6788, 0.006926, 0.6785, 0.007454, 0.6797, 0.04447, 0.6768, 0.04447, 0.6783, 0.04347, 0.6782, 0.04347, 0.6769, 0.00421, 0.6742, 0.004812, 0.6728, 0.005679, 0.6733, 0.005151, 0.6745, 0.05459, 0.6356, 0.05459, 0.6371, 0.05359, 0.6369, 0.05359, 0.6356, 0.05662, 0.6341, 0.05662, 0.6326, 0.05762, 0.6329, 0.05762, 0.6342, 0.04157, 0.6798, 0.04157, 0.6783, 0.04257, 0.6782, 0.04257, 0.6795, 0.05662, 0.6473, 0.05662, 0.6458, 0.05762, 0.646, 0.05762, 0.6474, 0.005985, 0.6788, 0.005679, 0.6773, 0.006657, 0.6772, 0.006926, 0.6785, 0.04447, 0.6753, 0.04447, 0.6768, 0.04347, 0.6769, 0.04347, 0.6755, 0.04693, 0.6765, 0.04693, 0.678, 0.04593, 0.678, 0.04593, 0.6767, 0.003904, 0.6757, 0.00421, 0.6742, 0.005151, 0.6745, 0.004882, 0.6758, 0.05519, 0.6808, 0.05445, 0.6795, 0.05536, 0.6791, 0.05601, 0.6803, 0.01161, 0.6788, 0.01116, 0.6773, 0.01212, 0.6771, 0.01252, 0.6784, 0.04056, 0.6733, 0.04056, 0.6747, 0.03954, 0.675, 0.03954, 0.6738, 0.04795, 0.6763, 0.04795, 0.6779, 0.04693, 0.678, 0.04693, 0.6765, 0.04548, 0.6751, 0.04548, 0.6767, 0.04447, 0.6768, 0.04447, 0.6753, 0.04056, 0.68, 0.04056, 0.6783, 0.04157, 0.6783, 0.04157, 0.6798, 0.04056, 0.6747, 0.04056, 0.6763, 0.03954, 0.6765, 0.03954, 0.675, 0.04548, 0.6767, 0.04548, 0.6784, 0.04447, 0.6783, 0.04447, 0.6768, 0.04056, 0.6783, 0.04056, 0.6767, 0.04157, 0.6768, 0.04157, 0.6783, 0.04056, 0.6763, 0.04056, 0.6779, 0.03954, 0.678, 0.03954, 0.6765, 0.04548, 0.6784, 0.04548, 0.68, 0.04447, 0.6798, 0.04447, 0.6783, 0.04056, 0.6767, 0.04056, 0.6751, 0.04157, 0.6753, 0.04157, 0.6768, 0.04056, 0.6779, 0.04056, 0.6796, 0.03954, 0.6795, 0.03954, 0.678, 0.04548, 0.68, 0.04548, 0.6815, 0.04447, 0.6812, 0.04447, 0.6798, 0.04056, 0.6751, 0.04056, 0.6735, 0.04157, 0.6739, 0.04157, 0.6753, 0.04795, 0.6779, 0.04795, 0.6796, 0.04693, 0.6795, 0.04693, 0.678, 0.04056, 0.6796, 0.04056, 0.6812, 0.03954, 0.681, 0.03954, 0.6795, 0.04548, 0.6815, 0.04548, 0.6829, 0.04447, 0.6825, 0.04447, 0.6812, 0.04056, 0.6735, 0.04056, 0.6721, 0.04157, 0.6726, 0.04157, 0.6739, 0.04795, 0.6796, 0.04795, 0.6812, 0.04693, 0.681, 0.04693, 0.6795, 0.04056, 0.6812, 0.04056, 0.6827, 0.03954, 0.6824, 0.03954, 0.681, 0.04548, 0.6829, 0.04548, 0.6841, 0.04447, 0.6836, 0.04447, 0.6825, 0.04795, 0.6721, 0.04795, 0.6733, 0.04693, 0.6738, 0.04693, 0.6727, 0.04795, 0.6812, 0.04795, 0.6827, 0.04693, 0.6824, 0.04693, 0.681, 0.04056, 0.6827, 0.04056, 0.6841, 0.03954, 0.6837, 0.03954, 0.6824, 0.04056, 0.6841, 0.04056, 0.6829, 0.04157, 0.6825, 0.04157, 0.6836, 0.04795, 0.6733, 0.04795, 0.6747, 0.04693, 0.675, 0.04693, 0.6738, 0.04795, 0.6827, 0.04795, 0.6841, 0.04693, 0.6837, 0.04693, 0.6824, 0.04548, 0.6721, 0.04548, 0.6735, 0.04447, 0.6739, 0.04447, 0.6726, 0.04056, 0.6829, 0.04056, 0.6815, 0.04157, 0.6812, 0.04157, 0.6825, 0.04795, 0.6747, 0.04795, 0.6763, 0.04693, 0.6765, 0.04693, 0.675, 0.04056, 0.6721, 0.04056, 0.6733, 0.03954, 0.6738, 0.03954, 0.6727, 0.04548, 0.6735, 0.04548, 0.6751, 0.04447, 0.6753, 0.04447, 0.6739, 0.04056, 0.6815, 0.04056, 0.68, 0.04157, 0.6798, 0.04157, 0.6812, 0.0556, 0.6324, 0.0556, 0.6309, 0.05662, 0.6312, 0.05662, 0.6326, 0.0556, 0.6373, 0.0556, 0.6389, 0.05459, 0.6386, 0.05459, 0.6371, 0.0556, 0.6508, 0.0556, 0.6522, 0.05459, 0.6518, 0.05459, 0.6505, 0.0556, 0.6472, 0.0556, 0.6456, 0.05662, 0.6458, 0.05662, 0.6473, 0.0556, 0.634, 0.0556, 0.6324, 0.05662, 0.6326, 0.05662, 0.6341, 0.0556, 0.6357, 0.0556, 0.6373, 0.05459, 0.6371, 0.05459, 0.6356, 0.0556, 0.6493, 0.0556, 0.6508, 0.05459, 0.6505, 0.05459, 0.6491, 0.0556, 0.6357, 0.0556, 0.634, 0.05662, 0.6341, 0.05662, 0.6356, 0.0556, 0.634, 0.0556, 0.6357, 0.05459, 0.6356, 0.05459, 0.6341, 0.0556, 0.6477, 0.0556, 0.6493, 0.05459, 0.6491, 0.05459, 0.6476, 0.0556, 0.6373, 0.0556, 0.6357, 0.05662, 0.6356, 0.05662, 0.6371, 0.0556, 0.6324, 0.0556, 0.634, 0.05459, 0.6341, 0.05459, 0.6326, 0.0556, 0.646, 0.0556, 0.6477, 0.05459, 0.6476, 0.05459, 0.6461, 0.0556, 0.6389, 0.0556, 0.6373, 0.05662, 0.6371, 0.05662, 0.6386, 0.0556, 0.6309, 0.0556, 0.6324, 0.05459, 0.6326, 0.05459, 0.6312, 0.0556, 0.6489, 0.0556, 0.6472, 0.05662, 0.6473, 0.05662, 0.6488, 0.0556, 0.6444, 0.0556, 0.646, 0.05459, 0.6461, 0.05459, 0.6446, 0.0556, 0.6403, 0.0556, 0.6389, 0.05662, 0.6386, 0.05662, 0.6398, 0.0556, 0.6295, 0.0556, 0.6309, 0.05459, 0.6312, 0.05459, 0.6299, 0.0556, 0.6505, 0.0556, 0.6489, 0.05662, 0.6488, 0.05662, 0.6503, 0.0556, 0.6428, 0.0556, 0.6444, 0.05459, 0.6446, 0.05459, 0.6432, 0.0556, 0.6415, 0.0556, 0.6403, 0.05662, 0.6398, 0.05662, 0.6409, 0.0556, 0.6426, 0.0556, 0.6415, 0.05662, 0.642, 0.05662, 0.6431, 0.0556, 0.652, 0.0556, 0.6505, 0.05662, 0.6503, 0.05662, 0.6517, 0.0556, 0.6415, 0.0556, 0.6428, 0.05459, 0.6432, 0.05459, 0.6419, 0.0556, 0.6403, 0.0556, 0.6415, 0.05459, 0.6409, 0.05459, 0.6398, 0.0556, 0.644, 0.0556, 0.6426, 0.05662, 0.6431, 0.05662, 0.6443, 0.0556, 0.6534, 0.0556, 0.652, 0.05662, 0.6517, 0.05662, 0.653, 0.0556, 0.6309, 0.0556, 0.6295, 0.05662, 0.6299, 0.05662, 0.6312, 0.0556, 0.6389, 0.0556, 0.6403, 0.05459, 0.6398, 0.05459, 0.6386, 0.0556, 0.6456, 0.0556, 0.644, 0.05662, 0.6443, 0.05662, 0.6458, 0.0556, 0.6522, 0.0556, 0.6534, 0.05459, 0.6529, 0.05459, 0.6518, 0.008862, 0.6595, 0.01021, 0.6592, 0.01025, 0.6595, 0.008964, 0.6598, 0.01634, 0.6704, 0.01537, 0.6713, 0.01514, 0.671, 0.01607, 0.6701, 0.04347, 0.6732, 0.04347, 0.6743, 0.04302, 0.6743, 0.04302, 0.6732, 0.04257, 0.6769, 0.04257, 0.6755, 0.04302, 0.6755, 0.04302, 0.6769, 0.05359, 0.6425, 0.05359, 0.6436, 0.05304, 0.6436, 0.05304, 0.6425, 0.05359, 0.6342, 0.05359, 0.6356, 0.05304, 0.6356, 0.05304, 0.6342, 0.03854, 0.6819, 0.03854, 0.683, 0.03809, 0.683, 0.03809, 0.6819, 0.04257, 0.6782, 0.04257, 0.6769, 0.04302, 0.6769, 0.04302, 0.6782, 0.05359, 0.6436, 0.05359, 0.6449, 0.05304, 0.6449, 0.05304, 0.6436, 0.05359, 0.6356, 0.05359, 0.6369, 0.05304, 0.6369, 0.05304, 0.6356, 0.03854, 0.6807, 0.03854, 0.6819, 0.03809, 0.6819, 0.03809, 0.6807, 0.04257, 0.6795, 0.04257, 0.6782, 0.04302, 0.6782, 0.04302, 0.6795, 0.05359, 0.6449, 0.05359, 0.6462, 0.05304, 0.6462, 0.05304, 0.6449, 0.05359, 0.6369, 0.05359, 0.6381, 0.05304, 0.6381, 0.05304, 0.6369, 0.03854, 0.6794, 0.03854, 0.6807, 0.03809, 0.6807, 0.03809, 0.6794, 0.04257, 0.6808, 0.04257, 0.6795, 0.04302, 0.6795, 0.04302, 0.6808, 0.05359, 0.6462, 0.05359, 0.6475, 0.05304, 0.6475, 0.05304, 0.6462, 0.05359, 0.6381, 0.05359, 0.6392, 0.05304, 0.6392, 0.05304, 0.6381, 0.03854, 0.6781, 0.03854, 0.6794, 0.03809, 0.6794, 0.03809, 0.6781, 0.04257, 0.6819, 0.04257, 0.6808, 0.04302, 0.6808, 0.04302, 0.6819, 0.05359, 0.6475, 0.05359, 0.6488, 0.05304, 0.6488, 0.05304, 0.6475, 0.05359, 0.6392, 0.05359, 0.6402, 0.05304, 0.6402, 0.05304, 0.6392, 0.03854, 0.6767, 0.03854, 0.6781, 0.03809, 0.6781, 0.03809, 0.6767, 0.04257, 0.6828, 0.04257, 0.6819, 0.04302, 0.6819, 0.04302, 0.6828, 0.05359, 0.6488, 0.05359, 0.6501, 0.05304, 0.6501, 0.05304, 0.6488, 0.05762, 0.6402, 0.05762, 0.6392, 0.05816, 0.6392, 0.05816, 0.6402, 0.03854, 0.6755, 0.03854, 0.6767, 0.03809, 0.6767, 0.03809, 0.6755, 0.04347, 0.6819, 0.04347, 0.6828, 0.04302, 0.6828, 0.04302, 0.6819, 0.05359, 0.6501, 0.05359, 0.6512, 0.05304, 0.6512, 0.05304, 0.6501, 0.05762, 0.6392, 0.05762, 0.6381, 0.05816, 0.6381, 0.05816, 0.6392, 0.05762, 0.6474, 0.05762, 0.646, 0.05816, 0.646, 0.05816, 0.6474, 0.03854, 0.6744, 0.03854, 0.6755, 0.03809, 0.6755, 0.03809, 0.6744, 0.04347, 0.6808, 0.04347, 0.6819, 0.04302, 0.6819, 0.04302, 0.6808, 0.04593, 0.6767, 0.04593, 0.678, 0.04548, 0.678, 0.04548, 0.6767, 0.05359, 0.6512, 0.05359, 0.6522, 0.05304, 0.6522, 0.05304, 0.6512, 0.05762, 0.6381, 0.05762, 0.6369, 0.05816, 0.6369, 0.05816, 0.6381, 0.05762, 0.646, 0.05762, 0.6448, 0.05816, 0.6448, 0.05816, 0.646, 0.03854, 0.6734, 0.03854, 0.6744, 0.03809, 0.6744, 0.03809, 0.6734, 0.04347, 0.6795, 0.04347, 0.6808, 0.04302, 0.6808, 0.04302, 0.6795, 0.04593, 0.6755, 0.04593, 0.6767, 0.04548, 0.6767, 0.04548, 0.6755, 0.05762, 0.6524, 0.05762, 0.6512, 0.05816, 0.6512, 0.05816, 0.6524, 0.05762, 0.6369, 0.05762, 0.6356, 0.05816, 0.6356, 0.05816, 0.6369, 0.05762, 0.6448, 0.05762, 0.6437, 0.05816, 0.6437, 0.05816, 0.6448, 0.04593, 0.6819, 0.04593, 0.683, 0.04548, 0.683, 0.04548, 0.6819, 0.04347, 0.6782, 0.04347, 0.6795, 0.04302, 0.6795, 0.04302, 0.6782, 0.04593, 0.6744, 0.04593, 0.6755, 0.04548, 0.6755, 0.04548, 0.6744, 0.05762, 0.6512, 0.05762, 0.65, 0.05816, 0.65, 0.05816, 0.6512, 0.05762, 0.6356, 0.05762, 0.6342, 0.05816, 0.6342, 0.05816, 0.6356, 0.05762, 0.6437, 0.05762, 0.6427, 0.05816, 0.6427, 0.05816, 0.6437, 0.04593, 0.6807, 0.04593, 0.6819, 0.04548, 0.6819, 0.04548, 0.6807, 0.04347, 0.6769, 0.04347, 0.6782, 0.04302, 0.6782, 0.04302, 0.6769, 0.04593, 0.6734, 0.04593, 0.6744, 0.04548, 0.6744, 0.04548, 0.6734, 0.05762, 0.65, 0.05762, 0.6487, 0.05816, 0.6487, 0.05816, 0.65, 0.05762, 0.6342, 0.05762, 0.6329, 0.05816, 0.6329, 0.05816, 0.6342, 0.05359, 0.6306, 0.05359, 0.6317, 0.05304, 0.6317, 0.05304, 0.6306, 0.04593, 0.6794, 0.04593, 0.6807, 0.04548, 0.6807, 0.04548, 0.6794, 0.04347, 0.6755, 0.04347, 0.6769, 0.04302, 0.6769, 0.04302, 0.6755, 0.04257, 0.6743, 0.04257, 0.6732, 0.04302, 0.6732, 0.04302, 0.6743, 0.05762, 0.6487, 0.05762, 0.6474, 0.05816, 0.6474, 0.05816, 0.6487, 0.05762, 0.6329, 0.05762, 0.6317, 0.05816, 0.6317, 0.05816, 0.6329, 0.05359, 0.6317, 0.05359, 0.6329, 0.05304, 0.6329, 0.05304, 0.6317, 0.04593, 0.678, 0.04593, 0.6794, 0.04548, 0.6794, 0.04548, 0.678, 0.04347, 0.6743, 0.04347, 0.6755, 0.04302, 0.6755, 0.04302, 0.6743, 0.04257, 0.6755, 0.04257, 0.6743, 0.04302, 0.6743, 0.04302, 0.6755, 0.01555, 0.6737, 0.01555, 0.6748, 0.01508, 0.6748, 0.01508, 0.6737, 0.01461, 0.6776, 0.01461, 0.6763, 0.01508, 0.6763, 0.01508, 0.6776, 0.02936, 0.6607, 0.03034, 0.6617, 0.03007, 0.6619, 0.02914, 0.661, 0.02421, 0.6728, 0.02286, 0.6726, 0.02296, 0.6722, 0.02425, 0.6725, 0.01537, 0.6713, 0.01422, 0.6721, 0.01405, 0.6718, 0.01514, 0.671, 0.01021, 0.6592, 0.01159, 0.6592, 0.01156, 0.6595, 0.01025, 0.6595, 0.02822, 0.66, 0.02936, 0.6607, 0.02914, 0.661, 0.02805, 0.6603, 0.02559, 0.6728, 0.02421, 0.6728, 0.02425, 0.6725, 0.02556, 0.6725, 0.01422, 0.6721, 0.01295, 0.6726, 0.01284, 0.6722, 0.01405, 0.6718, 0.01159, 0.6592, 0.01295, 0.6595, 0.01284, 0.6598, 0.01156, 0.6595, 0.02694, 0.6595, 0.02822, 0.66, 0.02805, 0.6603, 0.02684, 0.6598, 0.02694, 0.6726, 0.02559, 0.6728, 0.02556, 0.6725, 0.02684, 0.6722, 0.01295, 0.6726, 0.01159, 0.6728, 0.01156, 0.6725, 0.01284, 0.6722, 0.01295, 0.6595, 0.01422, 0.66, 0.01405, 0.6603, 0.01284, 0.6598, 0.02559, 0.6592, 0.02694, 0.6595, 0.02684, 0.6598, 0.02556, 0.6595, 0.02822, 0.6721, 0.02694, 0.6726, 0.02684, 0.6722, 0.02805, 0.6718, 0.01159, 0.6728, 0.01021, 0.6728, 0.01025, 0.6725, 0.01156, 0.6725, 0.01422, 0.66, 0.01537, 0.6607, 0.01514, 0.661, 0.01405, 0.6603, 0.0047, 0.6692, 0.004173, 0.668, 0.004509, 0.6679, 0.005011, 0.6691, 0.02421, 0.6592, 0.02559, 0.6592, 0.02556, 0.6595, 0.02425, 0.6595, 0.02936, 0.6713, 0.02822, 0.6721, 0.02805, 0.6718, 0.02914, 0.671, 0.01817, 0.664, 0.0187, 0.6628, 0.01901, 0.663, 0.01851, 0.6641, 0.01021, 0.6728, 0.008862, 0.6726, 0.008964, 0.6722, 0.01025, 0.6725, 0.01537, 0.6607, 0.01634, 0.6617, 0.01607, 0.6619, 0.01514, 0.661, 0.004173, 0.668, 0.003904, 0.6667, 0.004254, 0.6667, 0.004509, 0.6679, 0.02286, 0.6595, 0.02421, 0.6592, 0.02425, 0.6595, 0.02296, 0.6598, 0.03034, 0.6704, 0.02936, 0.6713, 0.02914, 0.671, 0.03007, 0.6701, 0.0179, 0.6653, 0.01817, 0.664, 0.01851, 0.6641, 0.01825, 0.6654, 0.008862, 0.6726, 0.007588, 0.6721, 0.007754, 0.6718, 0.008964, 0.6722, 0.01634, 0.6617, 0.01711, 0.6628, 0.0168, 0.663, 0.01607, 0.6619, 0.003904, 0.6667, 0.003904, 0.6653, 0.004254, 0.6654, 0.004254, 0.6667, 0.02159, 0.66, 0.02286, 0.6595, 0.02296, 0.6598, 0.02175, 0.6603, 0.03111, 0.6692, 0.03034, 0.6704, 0.03007, 0.6701, 0.0308, 0.6691, 0.0179, 0.6667, 0.0179, 0.6653, 0.01825, 0.6654, 0.01825, 0.6667, 0.007588, 0.6721, 0.006441, 0.6713, 0.006664, 0.671, 0.007754, 0.6718, 0.01711, 0.6628, 0.01763, 0.664, 0.0173, 0.6641, 0.0168, 0.663, 0.003904, 0.6653, 0.004173, 0.664, 0.004509, 0.6641, 0.004254, 0.6654, 0.02044, 0.6607, 0.02159, 0.66, 0.02175, 0.6603, 0.02066, 0.661, 0.03163, 0.668, 0.03111, 0.6692, 0.0308, 0.6691, 0.0313, 0.6679, 0.01817, 0.668, 0.0179, 0.6667, 0.01825, 0.6667, 0.01851, 0.6679, 0.006441, 0.6713, 0.005466, 0.6704, 0.005738, 0.6701, 0.006664, 0.671, 0.01763, 0.664, 0.0179, 0.6653, 0.01755, 0.6654, 0.0173, 0.6641, 0.004173, 0.664, 0.0047, 0.6628, 0.005011, 0.663, 0.004509, 0.6641, 0.01947, 0.6617, 0.02044, 0.6607, 0.02066, 0.661, 0.01974, 0.6619, 0.0319, 0.6667, 0.03163, 0.668, 0.0313, 0.6679, 0.03155, 0.6667, 0.0187, 0.6692, 0.01817, 0.668, 0.01851, 0.6679, 0.01901, 0.6691, 0.005466, 0.6704, 0.0047, 0.6692, 0.005011, 0.6691, 0.005738, 0.6701, 0.0179, 0.6653, 0.0179, 0.6667, 0.01755, 0.6667, 0.01755, 0.6654, 0.0047, 0.6628, 0.005466, 0.6617, 0.005738, 0.6619, 0.005011, 0.663, 0.0187, 0.6628, 0.01947, 0.6617, 0.01974, 0.6619, 0.01901, 0.663, 0.0319, 0.6653, 0.0319, 0.6667, 0.03155, 0.6667, 0.03155, 0.6654, 0.01947, 0.6704, 0.0187, 0.6692, 0.01901, 0.6691, 0.01974, 0.6701, 0.0179, 0.6667, 0.01763, 0.668, 0.0173, 0.6679, 0.01755, 0.6667, 0.005466, 0.6617, 0.006441, 0.6607, 0.006664, 0.661, 0.005738, 0.6619, 0.03163, 0.664, 0.0319, 0.6653, 0.03155, 0.6654, 0.0313, 0.6641, 0.02044, 0.6713, 0.01947, 0.6704, 0.01974, 0.6701, 0.02066, 0.671, 0.01763, 0.668, 0.01711, 0.6692, 0.0168, 0.6691, 0.0173, 0.6679, 0.006441, 0.6607, 0.007588, 0.66, 0.007754, 0.6603, 0.006664, 0.661, 0.03111, 0.6628, 0.03163, 0.664, 0.0313, 0.6641, 0.0308, 0.663, 0.02159, 0.6721, 0.02044, 0.6713, 0.02066, 0.671, 0.02175, 0.6718, 0.01711, 0.6692, 0.01634, 0.6704, 0.01607, 0.6701, 0.0168, 0.6691, 0.007588, 0.66, 0.008862, 0.6595, 0.008964, 0.6598, 0.007754, 0.6603, 0.03034, 0.6617, 0.03111, 0.6628, 0.0308, 0.663, 0.03007, 0.6619, 0.02286, 0.6726, 0.02159, 0.6721, 0.02175, 0.6718, 0.02296, 0.6722, 0.04372, 0.6616, 0.04445, 0.6626, 0.04154, 0.6619, 0.0412, 0.6614, 0.04546, 0.6676, 0.0452, 0.6663, 0.0452, 0.665, 0.04546, 0.6638, 0.04596, 0.6626, 0.04669, 0.6616, 0.04761, 0.6607, 0.0487, 0.6599, 0.04991, 0.6595, 0.0512, 0.6592, 0.05251, 0.6592, 0.05379, 0.6595, 0.055, 0.6599, 0.05609, 0.6607, 0.05702, 0.6616, 0.05774, 0.6626, 0.05825, 0.6638, 0.0585, 0.665, 0.0585, 0.6663, 0.05825, 0.6676, 0.05774, 0.6687, 0.05702, 0.6698, 0.05609, 0.6707, 0.055, 0.6714, 0.05379, 0.6719, 0.05251, 0.6721, 0.0512, 0.6721, 0.04991, 0.6719, 0.0487, 0.6714, 0.04761, 0.6707, 0.04669, 0.6698, 0.04596, 0.6687, 0.05715, 0.6769, 0.05715, 0.6781, 0.05658, 0.6781, 0.05658, 0.6769, 0.05601, 0.6731, 0.05601, 0.6721, 0.05658, 0.6721, 0.05658, 0.6731, 0.01461, 0.6788, 0.01461, 0.6776, 0.01508, 0.6776, 0.01508, 0.6788, 0.01555, 0.6728, 0.01555, 0.6737, 0.01508, 0.6737, 0.01508, 0.6728, 0.05715, 0.6781, 0.05715, 0.6793, 0.05658, 0.6793, 0.05658, 0.6781, 0.05771, 0.6721, 0.05771, 0.6732, 0.05715, 0.6732, 0.05715, 0.6721, 0.01461, 0.68, 0.01461, 0.6788, 0.01508, 0.6788, 0.01508, 0.68, 0.01602, 0.6739, 0.01602, 0.6728, 0.0165, 0.6728, 0.0165, 0.6739, 0.05715, 0.6793, 0.05715, 0.6804, 0.05658, 0.6804, 0.05658, 0.6793, 0.05771, 0.6732, 0.05771, 0.6744, 0.05715, 0.6744, 0.05715, 0.6732, 0.01404, 0.6776, 0.01404, 0.6763, 0.01461, 0.6763, 0.01461, 0.6776, 0.01461, 0.6811, 0.01461, 0.68, 0.01508, 0.68, 0.01508, 0.6811, 0.01602, 0.6751, 0.01602, 0.6739, 0.0165, 0.6739, 0.0165, 0.6751, 0.01555, 0.6785, 0.01555, 0.6772, 0.01602, 0.6772, 0.01602, 0.6785, 0.05715, 0.6804, 0.05715, 0.6813, 0.05658, 0.6813, 0.05658, 0.6804, 0.05771, 0.6744, 0.05771, 0.6756, 0.05715, 0.6756, 0.05715, 0.6744, 0.01404, 0.6763, 0.01404, 0.6751, 0.01461, 0.6751, 0.01461, 0.6763, 0.01461, 0.682, 0.01461, 0.6811, 0.01508, 0.6811, 0.01508, 0.682, 0.01602, 0.6763, 0.01602, 0.6751, 0.0165, 0.6751, 0.0165, 0.6763, 0.01555, 0.6798, 0.01555, 0.6785, 0.01602, 0.6785, 0.01602, 0.6798, 0.01404, 0.682, 0.01404, 0.6811, 0.01461, 0.6811, 0.01461, 0.682, 0.05771, 0.6756, 0.05771, 0.6769, 0.05715, 0.6769, 0.05715, 0.6756, 0.01404, 0.6751, 0.01404, 0.6739, 0.01461, 0.6739, 0.01461, 0.6751, 0.01555, 0.6737, 0.01555, 0.6728, 0.01602, 0.6728, 0.01602, 0.6737, 0.01602, 0.6776, 0.01602, 0.6763, 0.0165, 0.6763, 0.0165, 0.6776, 0.01555, 0.6809, 0.01555, 0.6798, 0.01602, 0.6798, 0.01602, 0.6809, 0.01404, 0.6811, 0.01404, 0.68, 0.01461, 0.68, 0.01461, 0.6811, 0.05771, 0.6769, 0.05771, 0.6782, 0.05715, 0.6782, 0.05715, 0.6769, 0.01404, 0.6739, 0.01404, 0.6728, 0.01461, 0.6728, 0.01461, 0.6739, 0.01555, 0.6748, 0.01555, 0.6737, 0.01602, 0.6737, 0.01602, 0.6748, 0.01602, 0.6788, 0.01602, 0.6776, 0.0165, 0.6776, 0.0165, 0.6788, 0.01555, 0.682, 0.01555, 0.6809, 0.01602, 0.6809, 0.01602, 0.682, 0.01404, 0.68, 0.01404, 0.6788, 0.01461, 0.6788, 0.01461, 0.68, 0.05771, 0.6782, 0.05771, 0.6793, 0.05715, 0.6793, 0.05715, 0.6782, 0.05601, 0.6813, 0.05601, 0.6803, 0.05658, 0.6803, 0.05658, 0.6813, 0.01555, 0.676, 0.01555, 0.6748, 0.01602, 0.6748, 0.01602, 0.676, 0.01602, 0.68, 0.01602, 0.6788, 0.0165, 0.6788, 0.0165, 0.68, 0.01555, 0.6809, 0.01555, 0.682, 0.01508, 0.682, 0.01508, 0.6809, 0.01404, 0.6788, 0.01404, 0.6776, 0.01461, 0.6776, 0.01461, 0.6788, 0.05771, 0.6793, 0.05771, 0.6804, 0.05715, 0.6804, 0.05715, 0.6793, 0.05601, 0.6803, 0.05601, 0.6791, 0.05658, 0.6791, 0.05658, 0.6803, 0.01555, 0.6772, 0.01555, 0.676, 0.01602, 0.676, 0.01602, 0.6772, 0.01602, 0.6811, 0.01602, 0.68, 0.0165, 0.68, 0.0165, 0.6811, 0.01555, 0.6798, 0.01555, 0.6809, 0.01508, 0.6809, 0.01508, 0.6798, 0.05771, 0.6804, 0.05771, 0.6813, 0.05715, 0.6813, 0.05715, 0.6804, 0.05601, 0.6791, 0.05601, 0.6778, 0.05658, 0.6778, 0.05658, 0.6791, 0.01602, 0.682, 0.01602, 0.6811, 0.0165, 0.6811, 0.0165, 0.682, 0.01555, 0.6785, 0.01555, 0.6798, 0.01508, 0.6798, 0.01508, 0.6785, 0.05715, 0.6721, 0.05715, 0.6732, 0.05658, 0.6732, 0.05658, 0.6721, 0.05601, 0.6778, 0.05601, 0.6766, 0.05658, 0.6766, 0.05658, 0.6778, 0.01461, 0.6739, 0.01461, 0.6728, 0.01508, 0.6728, 0.01508, 0.6739, 0.01555, 0.6772, 0.01555, 0.6785, 0.01508, 0.6785, 0.01508, 0.6772, 0.05715, 0.6732, 0.05715, 0.6744, 0.05658, 0.6744, 0.05658, 0.6732, 0.05601, 0.6766, 0.05601, 0.6753, 0.05658, 0.6753, 0.05658, 0.6766, 0.01461, 0.6751, 0.01461, 0.6739, 0.01508, 0.6739, 0.01508, 0.6751, 0.01555, 0.676, 0.01555, 0.6772, 0.01508, 0.6772, 0.01508, 0.676, 0.05715, 0.6744, 0.05715, 0.6756, 0.05658, 0.6756, 0.05658, 0.6744, 0.05601, 0.6753, 0.05601, 0.6741, 0.05658, 0.6741, 0.05658, 0.6753, 0.01461, 0.6763, 0.01461, 0.6751, 0.01508, 0.6751, 0.01508, 0.6763, 0.01555, 0.6748, 0.01555, 0.676, 0.01508, 0.676, 0.01508, 0.6748, 0.05715, 0.6756, 0.05715, 0.6769, 0.05658, 0.6769, 0.05658, 0.6756, 0.05601, 0.6741, 0.05601, 0.6731, 0.05658, 0.6731, 0.05658, 0.6741, 0.01733, 0.6761, 0.01733, 0.6766, 0.01698, 0.6766, 0.01698, 0.6761, 0.0354, 0.6599, 0.03661, 0.6595, 0.03789, 0.6604, 0.03733, 0.6606, 0.03661, 0.6719, 0.0354, 0.6714, 0.03733, 0.666, 0.03789, 0.6662, 0.04445, 0.6687, 0.04372, 0.6698, 0.0412, 0.6652, 0.04154, 0.6647, 0.04279, 0.6607, 0.04372, 0.6616, 0.0412, 0.6614, 0.04077, 0.6609, 0.0319, 0.6663, 0.0319, 0.665, 0.0357, 0.663, 0.0357, 0.6636, 0.03431, 0.6607, 0.0354, 0.6599, 0.03733, 0.6606, 0.03682, 0.6609, 0.0379, 0.6721, 0.03661, 0.6719, 0.03789, 0.6662, 0.03849, 0.6663, 0.04495, 0.6676, 0.04445, 0.6687, 0.04154, 0.6647, 0.04177, 0.6642, 0.0417, 0.6599, 0.04279, 0.6607, 0.04077, 0.6609, 0.04026, 0.6606, 0.03216, 0.6676, 0.0319, 0.6663, 0.0357, 0.6636, 0.03582, 0.6642, 0.03339, 0.6616, 0.03431, 0.6607, 0.03682, 0.6609, 0.03639, 0.6614, 0.03921, 0.6721, 0.0379, 0.6721, 0.03849, 0.6663, 0.0391, 0.6663, 0.0452, 0.6663, 0.04495, 0.6676, 0.04177, 0.6642, 0.04189, 0.6636, 0.04049, 0.6595, 0.0417, 0.6599, 0.04026, 0.6606, 0.0397, 0.6604, 0.03266, 0.6687, 0.03216, 0.6676, 0.03582, 0.6642, 0.03605, 0.6647, 0.03266, 0.6626, 0.03339, 0.6616, 0.03639, 0.6614, 0.03605, 0.6619, 0.04049, 0.6719, 0.03921, 0.6721, 0.0391, 0.6663, 0.0397, 0.6662, 0.0452, 0.665, 0.0452, 0.6663, 0.04189, 0.6636, 0.04189, 0.663, 0.03921, 0.6592, 0.04049, 0.6595, 0.0397, 0.6604, 0.0391, 0.6603, 0.03339, 0.6698, 0.03266, 0.6687, 0.03605, 0.6647, 0.03639, 0.6652, 0.03216, 0.6638, 0.03266, 0.6626, 0.03605, 0.6619, 0.03582, 0.6624, 0.0417, 0.6714, 0.04049, 0.6719, 0.0397, 0.6662, 0.04026, 0.666, 0.04495, 0.6638, 0.0452, 0.665, 0.04189, 0.663, 0.04177, 0.6624, 0.0379, 0.6592, 0.03921, 0.6592, 0.0391, 0.6603, 0.03849, 0.6603, 0.03431, 0.6707, 0.03339, 0.6698, 0.03639, 0.6652, 0.03682, 0.6656, 0.0319, 0.665, 0.03216, 0.6638, 0.03582, 0.6624, 0.0357, 0.663, 0.04279, 0.6707, 0.0417, 0.6714, 0.04026, 0.666, 0.04077, 0.6656, 0.04445, 0.6626, 0.04495, 0.6638, 0.04177, 0.6624, 0.04154, 0.6619, 0.03661, 0.6595, 0.0379, 0.6592, 0.03849, 0.6603, 0.03789, 0.6604, 0.0354, 0.6714, 0.03431, 0.6707, 0.03682, 0.6656, 0.03733, 0.666, 0.04372, 0.6698, 0.04279, 0.6707, 0.04077, 0.6656, 0.0412, 0.6652, 0.03259, 0.6771, 0.03225, 0.6766, 0.03202, 0.676, 0.0319, 0.6755, 0.0319, 0.6749, 0.03202, 0.6743, 0.03225, 0.6737, 0.03259, 0.6732, 0.03302, 0.6728, 0.03353, 0.6725, 0.0341, 0.6723, 0.03469, 0.6721, 0.0353, 0.6721, 0.0359, 0.6723, 0.03646, 0.6725, 0.03697, 0.6728, 0.0374, 0.6732, 0.03774, 0.6737, 0.03797, 0.6743, 0.03809, 0.6749, 0.03809, 0.6755, 0.03797, 0.676, 0.03774, 0.6766, 0.0374, 0.6771, 0.03697, 0.6775, 0.03646, 0.6778, 0.0359, 0.6781, 0.0353, 0.6782, 0.03469, 0.6782, 0.0341, 0.6781, 0.03353, 0.6778, 0.03302, 0.6775, 0.0179, 0.6771, 0.0179, 0.6767, 0.01826, 0.6767, 0.01826, 0.6771, 0.01733, 0.6755, 0.01733, 0.6761, 0.01698, 0.6761, 0.01698, 0.6755, 0.01733, 0.6733, 0.01733, 0.6728, 0.01768, 0.6728, 0.01768, 0.6733, 0.01733, 0.6749, 0.01733, 0.6755, 0.01698, 0.6755, 0.01698, 0.6749, 0.01733, 0.6739, 0.01733, 0.6733, 0.01768, 0.6733, 0.01768, 0.6739, 0.01733, 0.6743, 0.01733, 0.6749, 0.01698, 0.6749, 0.01698, 0.6743, 0.01733, 0.6744, 0.01733, 0.6739, 0.01768, 0.6739, 0.01768, 0.6744, 0.01733, 0.6738, 0.01733, 0.6743, 0.01698, 0.6743, 0.01698, 0.6738, 0.01733, 0.675, 0.01733, 0.6744, 0.01768, 0.6744, 0.01768, 0.675, 0.01733, 0.6733, 0.01733, 0.6738, 0.01698, 0.6738, 0.01698, 0.6733, 0.01733, 0.6756, 0.01733, 0.675, 0.01768, 0.675, 0.01768, 0.6756, 0.01733, 0.6728, 0.01733, 0.6733, 0.01698, 0.6733, 0.01698, 0.6728, 0.01733, 0.6762, 0.01733, 0.6756, 0.01768, 0.6756, 0.01768, 0.6762, 0.0179, 0.6733, 0.0179, 0.6728, 0.01826, 0.6728, 0.01826, 0.6733, 0.01733, 0.6767, 0.01733, 0.6762, 0.01768, 0.6762, 0.01768, 0.6767, 0.0179, 0.6739, 0.0179, 0.6733, 0.01826, 0.6733, 0.01826, 0.6739, 0.01826, 0.6755, 0.01826, 0.6749, 0.01861, 0.6749, 0.01861, 0.6755, 0.01733, 0.6771, 0.01733, 0.6767, 0.01768, 0.6767, 0.01768, 0.6771, 0.0179, 0.6744, 0.0179, 0.6739, 0.01826, 0.6739, 0.01826, 0.6744, 0.01826, 0.6761, 0.01826, 0.6755, 0.01861, 0.6755, 0.01861, 0.6761, 0.01826, 0.6733, 0.01826, 0.6728, 0.01861, 0.6728, 0.01861, 0.6733, 0.0179, 0.675, 0.0179, 0.6744, 0.01826, 0.6744, 0.01826, 0.675, 0.01826, 0.6766, 0.01826, 0.6761, 0.01861, 0.6761, 0.01861, 0.6766, 0.01826, 0.6737, 0.01826, 0.6733, 0.01861, 0.6733, 0.01861, 0.6737, 0.0179, 0.6756, 0.0179, 0.675, 0.01826, 0.675, 0.01826, 0.6756, 0.01826, 0.6771, 0.01826, 0.6766, 0.01861, 0.6766, 0.01861, 0.6771, 0.01826, 0.6743, 0.01826, 0.6737, 0.01861, 0.6737, 0.01861, 0.6743, 0.0179, 0.6762, 0.0179, 0.6756, 0.01826, 0.6756, 0.01826, 0.6762, 0.01733, 0.6766, 0.01733, 0.6771, 0.01698, 0.6771, 0.01698, 0.6766, 0.01826, 0.6749, 0.01826, 0.6743, 0.01861, 0.6743, 0.01861, 0.6749, 0.0179, 0.6767, 0.0179, 0.6762, 0.01826, 0.6762, 0.01826, 0.6767, 0.04802, 0.6759, 0.04795, 0.6753, 0.04795, 0.6747, 0.04802, 0.6741, 0.04816, 0.6736, 0.04836, 0.6731, 0.04862, 0.6727, 0.04893, 0.6724, 0.04926, 0.6722, 0.04962, 0.6721, 0.04999, 0.6722, 0.05035, 0.6723, 0.05069, 0.6726, 0.051, 0.673, 0.05126, 0.6734, 0.05146, 0.6739, 0.0516, 0.6745, 0.05167, 0.6751, 0.05167, 0.6757, 0.0516, 0.6762, 0.05146, 0.6768, 0.05126, 0.6772, 0.051, 0.6776, 0.05069, 0.6779, 0.05035, 0.6781, 0.04999, 0.6782, 0.04962, 0.6782, 0.04926, 0.678, 0.04893, 0.6777, 0.04862, 0.6774, 0.04836, 0.6769, 0.04816, 0.6764, 0.0165, 0.6775, 0.01698, 0.6775, 0.01698, 0.6778, 0.0165, 0.6778, 0.01909, 0.6728, 0.01957, 0.6728, 0.01957, 0.6732, 0.01909, 0.6732, 0.0165, 0.6771, 0.01698, 0.6771, 0.01698, 0.6775, 0.0165, 0.6775, 0.05352, 0.6537, 0.05304, 0.6537, 0.05304, 0.6534, 0.05352, 0.6534, 0.0165, 0.6765, 0.01698, 0.6765, 0.01698, 0.6771, 0.0165, 0.6771, 0.05352, 0.6569, 0.05304, 0.6569, 0.05304, 0.6563, 0.05352, 0.6563, 0.05352, 0.6541, 0.05304, 0.6541, 0.05304, 0.6537, 0.05352, 0.6537, 0.0165, 0.676, 0.01698, 0.676, 0.01698, 0.6765, 0.0165, 0.6765, 0.05352, 0.6574, 0.05304, 0.6574, 0.05304, 0.6569, 0.05352, 0.6569, 0.05352, 0.6546, 0.05304, 0.6546, 0.05304, 0.6541, 0.05352, 0.6541, 0.0165, 0.6754, 0.01698, 0.6754, 0.01698, 0.676, 0.0165, 0.676, 0.05352, 0.658, 0.05304, 0.658, 0.05304, 0.6574, 0.05352, 0.6574, 0.05352, 0.6551, 0.05304, 0.6551, 0.05304, 0.6546, 0.05352, 0.6546, 0.0165, 0.6748, 0.01698, 0.6748, 0.01698, 0.6754, 0.0165, 0.6754, 0.05352, 0.6584, 0.05304, 0.6584, 0.05304, 0.658, 0.05352, 0.658, 0.05352, 0.6557, 0.05304, 0.6557, 0.05304, 0.6551, 0.05352, 0.6551, 0.0165, 0.6742, 0.01698, 0.6742, 0.01698, 0.6748, 0.0165, 0.6748, 0.05352, 0.6587, 0.05304, 0.6587, 0.05304, 0.6584, 0.05352, 0.6584, 0.05352, 0.6563, 0.05304, 0.6563, 0.05304, 0.6557, 0.05352, 0.6557, 0.0165, 0.6737, 0.01698, 0.6737, 0.01698, 0.6742, 0.0165, 0.6742, 0.01861, 0.6745, 0.01909, 0.6745, 0.01909, 0.6748, 0.01861, 0.6748, 0.0165, 0.6732, 0.01698, 0.6732, 0.01698, 0.6737, 0.0165, 0.6737, 0.01861, 0.6741, 0.01909, 0.6741, 0.01909, 0.6745, 0.01861, 0.6745, 0.0165, 0.6728, 0.01698, 0.6728, 0.01698, 0.6732, 0.0165, 0.6732, 0.01861, 0.6738, 0.01909, 0.6738, 0.01909, 0.6741, 0.01861, 0.6741, 0.01909, 0.6742, 0.01957, 0.6742, 0.01957, 0.6746, 0.01909, 0.6746, 0.01861, 0.6734, 0.01909, 0.6734, 0.01909, 0.6738, 0.01861, 0.6738, 0.01909, 0.6739, 0.01957, 0.6739, 0.01957, 0.6742, 0.01909, 0.6742, 0.01861, 0.6731, 0.01909, 0.6731, 0.01909, 0.6734, 0.01861, 0.6734, 0.01909, 0.6735, 0.01957, 0.6735, 0.01957, 0.6739, 0.01909, 0.6739, 0.01861, 0.6728, 0.01909, 0.6728, 0.01909, 0.6731, 0.01861, 0.6731, 0.01909, 0.6732, 0.01957, 0.6732, 0.01957, 0.6735, 0.01909, 0.6735])
me_cylinder.use_remesh_preserve_volume = False
me_cylinder.use_remesh_preserve_attributes = False
me_cylinder.use_mirror_vertex_groups = False
me_cylinder.update()

# ---- objects
ob_sodacan = bpy.data.objects.new('SodaCan', me_cylinder)

# ---- transforms, parenting, visibility, modifiers, constraints
ob_sodacan.location = (0.0, 0.0, 0.0)
ob_sodacan.lineart.crease_threshold = 0.0
_m = ob_sodacan.modifiers.new('Decimate', 'DECIMATE')
_m.ratio = 0.1122

# ---- collection membership
col_collection_1.objects.link(ob_sodacan)

# ---- scene / render settings (as saved in the file)
scene.frame_start = 1; scene.frame_end = 250; scene.frame_set(1)
scene.render.engine = 'BLENDER_EEVEE_NEXT'
scene.render.resolution_percentage = 50
scene.render.dither_intensity = 0.0
scene.cycles.use_denoising = False
scene.cycles.samples = 128
scene.cycles.sampling_pattern = 'TABULATED_SOBOL'
scene.cycles.use_adaptive_sampling = False
scene.cycles.use_light_tree = False
scene.cycles.blur_glossy = 0.0
scene.cycles.sample_clamp_indirect = 0.0
scene.view_settings.view_transform = 'Standard'
bpy.context.view_layer.update()

# ---- added for rendering (the .blend has no active camera and no usable light): camera, sun
cam_auto = bpy.data.cameras.new('AutoCamera')
cam_auto.lens = 50.0
cam_auto.sensor_width = 36.0
cam_auto.clip_end = 1000.0
ob_auto_camera = bpy.data.objects.new('AutoCamera', cam_auto)
scene.collection.objects.link(ob_auto_camera)
ob_auto_camera.location = (4.56681, -5.49107, 3.65543)
ob_auto_camera.rotation_euler = (1.09748, -7.21219e-08, 0.694738)
scene.camera = ob_auto_camera
light_auto_sun = bpy.data.lights.new('AutoSun', 'SUN')
light_auto_sun.energy = 3.0
light_auto_sun.angle = 0.0523599
ob_auto_sun = bpy.data.objects.new('AutoSun', light_auto_sun)
scene.collection.objects.link(ob_auto_sun)
ob_auto_sun.rotation_euler = (0.872665, 0.174533, 0.523599)
bpy.context.view_layer.update()
